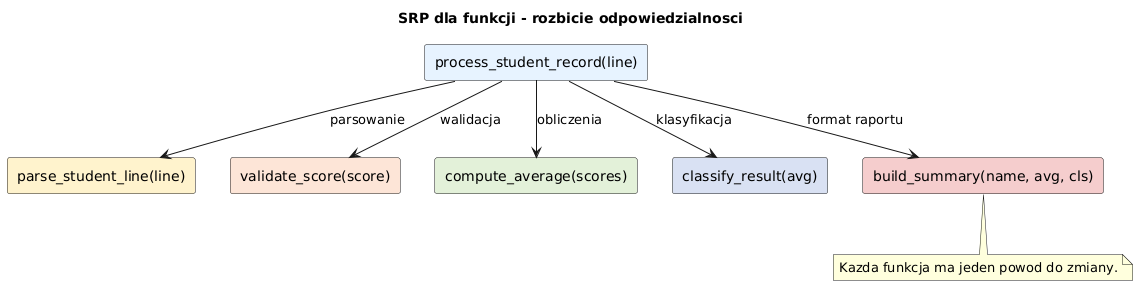

The diagram above was rendered by PlantUML. Its source (embedded in the PNG):
@startuml
skinparam backgroundColor white

title SRP dla funkcji - rozbicie odpowiedzialnosci

rectangle "process_student_record(line)" as orchestrator #E6F2FF

rectangle "parse_student_line(line)" as parser #FFF2CC
rectangle "validate_score(score)" as validator #FCE4D6
rectangle "compute_average(scores)" as calculator #E2F0D9
rectangle "classify_result(avg)" as classifier #D9E1F2
rectangle "build_summary(name, avg, cls)" as formatter #F4CCCC

orchestrator --> parser : parsowanie
orchestrator --> validator : walidacja
orchestrator --> calculator : obliczenia
orchestrator --> classifier : klasyfikacja
orchestrator --> formatter : format raportu

note bottom
Kazda funkcja ma jeden powod do zmiany.
end note
@enduml